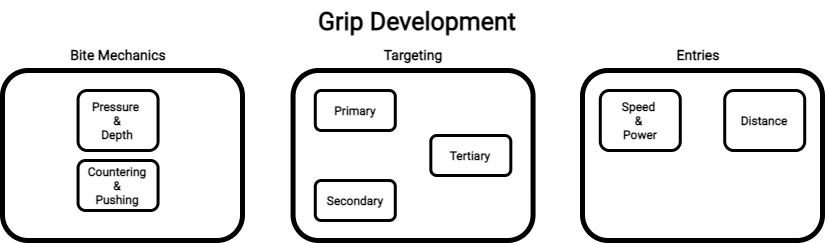

The diagram above was exported from draw.io. Its source (the exported page's mxGraphModel, read from the mxfile embedded in the PNG):
<mxGraphModel dx="2064" dy="730" grid="1" gridSize="10" guides="1" tooltips="1" connect="1" arrows="1" fold="1" page="1" pageScale="1" pageWidth="850" pageHeight="1100" math="0" shadow="0">
  <root>
    <mxCell id="0" />
    <mxCell id="1" parent="0" />
    <mxCell id="ETMLHNKEzJfYGEDNfpWK-1" value="&lt;b&gt;&lt;font style=&quot;font-size: 25px&quot; face=&quot;Roboto&quot; data-font-src=&quot;https://fonts.googleapis.com/css?family=Roboto&quot;&gt;Grip Development&lt;/font&gt;&lt;/b&gt;" style="text;html=1;strokeColor=none;fillColor=none;align=center;verticalAlign=middle;whiteSpace=wrap;rounded=0;" vertex="1" parent="1">
      <mxGeometry x="-610" width="370" height="40" as="geometry" />
    </mxCell>
    <mxCell id="ETMLHNKEzJfYGEDNfpWK-2" value="" style="group" vertex="1" connectable="0" parent="1">
      <mxGeometry x="-545" y="40" width="240" height="200" as="geometry" />
    </mxCell>
    <mxCell id="ETMLHNKEzJfYGEDNfpWK-3" value="" style="rounded=1;whiteSpace=wrap;html=1;fillColor=none;strokeWidth=5;" vertex="1" parent="ETMLHNKEzJfYGEDNfpWK-2">
      <mxGeometry x="-4.444444444444445" y="30" width="240" height="170" as="geometry" />
    </mxCell>
    <mxCell id="ETMLHNKEzJfYGEDNfpWK-4" value="&lt;font style=&quot;font-size: 14px&quot; face=&quot;Roboto&quot; data-font-src=&quot;https://fonts.googleapis.com/css?family=Roboto&quot;&gt;&lt;b&gt;Targeting&lt;/b&gt;&lt;/font&gt;" style="text;html=1;strokeColor=none;fillColor=none;align=center;verticalAlign=middle;whiteSpace=wrap;rounded=0;" vertex="1" parent="ETMLHNKEzJfYGEDNfpWK-2">
      <mxGeometry x="26.666666666666664" width="177.77777777777777" height="30" as="geometry" />
    </mxCell>
    <mxCell id="ETMLHNKEzJfYGEDNfpWK-5" value="" style="rounded=1;whiteSpace=wrap;html=1;fillColor=none;strokeWidth=3;" vertex="1" parent="ETMLHNKEzJfYGEDNfpWK-2">
      <mxGeometry x="17.77777777777778" y="50" width="80" height="40" as="geometry" />
    </mxCell>
    <mxCell id="ETMLHNKEzJfYGEDNfpWK-6" value="&lt;b&gt;&lt;font face=&quot;Roboto&quot; data-font-src=&quot;https://fonts.googleapis.com/css?family=Roboto&quot;&gt;Primary&lt;/font&gt;&lt;/b&gt;" style="text;html=1;strokeColor=none;fillColor=none;align=center;verticalAlign=middle;whiteSpace=wrap;rounded=0;" vertex="1" parent="ETMLHNKEzJfYGEDNfpWK-2">
      <mxGeometry x="26.666666666666664" y="55" width="62.22222222222222" height="30" as="geometry" />
    </mxCell>
    <mxCell id="ETMLHNKEzJfYGEDNfpWK-7" value="" style="rounded=1;whiteSpace=wrap;html=1;fillColor=none;strokeWidth=3;" vertex="1" parent="ETMLHNKEzJfYGEDNfpWK-2">
      <mxGeometry x="17.77777777777778" y="140" width="80" height="40" as="geometry" />
    </mxCell>
    <mxCell id="ETMLHNKEzJfYGEDNfpWK-8" value="&lt;b&gt;&lt;font face=&quot;Roboto&quot; data-font-src=&quot;https://fonts.googleapis.com/css?family=Roboto&quot;&gt;Secondary&lt;/font&gt;&lt;/b&gt;" style="text;html=1;strokeColor=none;fillColor=none;align=center;verticalAlign=middle;whiteSpace=wrap;rounded=0;" vertex="1" parent="ETMLHNKEzJfYGEDNfpWK-2">
      <mxGeometry x="26.666666666666664" y="145" width="62.22222222222222" height="30" as="geometry" />
    </mxCell>
    <mxCell id="ETMLHNKEzJfYGEDNfpWK-9" value="" style="rounded=1;whiteSpace=wrap;html=1;fillColor=none;strokeWidth=3;" vertex="1" parent="ETMLHNKEzJfYGEDNfpWK-2">
      <mxGeometry x="133.33333333333331" y="95" width="80" height="40" as="geometry" />
    </mxCell>
    <mxCell id="ETMLHNKEzJfYGEDNfpWK-10" value="&lt;font face=&quot;Roboto&quot;&gt;&lt;b&gt;Tertiary&lt;/b&gt;&lt;/font&gt;" style="text;html=1;strokeColor=none;fillColor=none;align=center;verticalAlign=middle;whiteSpace=wrap;rounded=0;" vertex="1" parent="ETMLHNKEzJfYGEDNfpWK-2">
      <mxGeometry x="142.22222222222223" y="100" width="62.22222222222222" height="30" as="geometry" />
    </mxCell>
    <mxCell id="ETMLHNKEzJfYGEDNfpWK-11" value="" style="group;strokeWidth=5;" vertex="1" connectable="0" parent="1">
      <mxGeometry x="-840" y="40" width="240" height="200" as="geometry" />
    </mxCell>
    <mxCell id="ETMLHNKEzJfYGEDNfpWK-12" value="" style="rounded=1;whiteSpace=wrap;html=1;fillColor=none;strokeWidth=5;" vertex="1" parent="ETMLHNKEzJfYGEDNfpWK-11">
      <mxGeometry y="30" width="240" height="170" as="geometry" />
    </mxCell>
    <mxCell id="ETMLHNKEzJfYGEDNfpWK-13" value="&lt;font style=&quot;font-size: 14px&quot; face=&quot;Roboto&quot; data-font-src=&quot;https://fonts.googleapis.com/css?family=Roboto&quot;&gt;&lt;b&gt;Bite Mechanics&lt;/b&gt;&lt;/font&gt;" style="text;html=1;strokeColor=none;fillColor=none;align=center;verticalAlign=middle;whiteSpace=wrap;rounded=0;" vertex="1" parent="ETMLHNKEzJfYGEDNfpWK-11">
      <mxGeometry x="26.666666666666664" width="177.77777777777777" height="30" as="geometry" />
    </mxCell>
    <mxCell id="ETMLHNKEzJfYGEDNfpWK-14" value="" style="rounded=1;whiteSpace=wrap;html=1;fillColor=none;strokeWidth=3;" vertex="1" parent="ETMLHNKEzJfYGEDNfpWK-11">
      <mxGeometry x="75.55555555555556" y="50" width="80" height="60" as="geometry" />
    </mxCell>
    <mxCell id="ETMLHNKEzJfYGEDNfpWK-15" value="&lt;b&gt;&lt;font face=&quot;Roboto&quot; data-font-src=&quot;https://fonts.googleapis.com/css?family=Roboto&quot;&gt;Pressure &lt;br&gt;&amp;amp;&lt;br&gt;Depth&lt;br&gt;&lt;/font&gt;&lt;/b&gt;" style="text;html=1;strokeColor=none;fillColor=none;align=center;verticalAlign=middle;whiteSpace=wrap;rounded=0;" vertex="1" parent="ETMLHNKEzJfYGEDNfpWK-11">
      <mxGeometry x="84.44444444444444" y="65" width="62.22222222222222" height="30" as="geometry" />
    </mxCell>
    <mxCell id="ETMLHNKEzJfYGEDNfpWK-16" value="" style="rounded=1;whiteSpace=wrap;html=1;fillColor=none;strokeWidth=3;" vertex="1" parent="ETMLHNKEzJfYGEDNfpWK-11">
      <mxGeometry x="75.55555555555556" y="120" width="80" height="50" as="geometry" />
    </mxCell>
    <mxCell id="ETMLHNKEzJfYGEDNfpWK-17" value="&lt;font face=&quot;Roboto&quot;&gt;&lt;b&gt;Countering &amp;amp;&lt;br&gt;Pushing&lt;/b&gt;&lt;/font&gt;" style="text;html=1;strokeColor=none;fillColor=none;align=center;verticalAlign=middle;whiteSpace=wrap;rounded=0;" vertex="1" parent="ETMLHNKEzJfYGEDNfpWK-11">
      <mxGeometry x="84.44444444444444" y="130" width="62.22222222222222" height="30" as="geometry" />
    </mxCell>
    <mxCell id="ETMLHNKEzJfYGEDNfpWK-18" value="" style="group" vertex="1" connectable="0" parent="1">
      <mxGeometry x="-260" y="40" width="240" height="200" as="geometry" />
    </mxCell>
    <mxCell id="ETMLHNKEzJfYGEDNfpWK-19" value="" style="rounded=1;whiteSpace=wrap;html=1;fillColor=none;strokeWidth=5;" vertex="1" parent="ETMLHNKEzJfYGEDNfpWK-18">
      <mxGeometry y="30" width="240" height="170" as="geometry" />
    </mxCell>
    <mxCell id="ETMLHNKEzJfYGEDNfpWK-20" value="&lt;font style=&quot;font-size: 14px&quot; face=&quot;Roboto&quot; data-font-src=&quot;https://fonts.googleapis.com/css?family=Roboto&quot;&gt;&lt;b&gt;Entries&lt;/b&gt;&lt;/font&gt;" style="text;html=1;strokeColor=none;fillColor=none;align=center;verticalAlign=middle;whiteSpace=wrap;rounded=0;" vertex="1" parent="ETMLHNKEzJfYGEDNfpWK-18">
      <mxGeometry x="26.666666666666664" width="177.77777777777777" height="30" as="geometry" />
    </mxCell>
    <mxCell id="ETMLHNKEzJfYGEDNfpWK-21" value="" style="rounded=1;whiteSpace=wrap;html=1;fillColor=none;strokeWidth=3;" vertex="1" parent="ETMLHNKEzJfYGEDNfpWK-18">
      <mxGeometry x="17.77777777777778" y="50" width="80" height="60" as="geometry" />
    </mxCell>
    <mxCell id="ETMLHNKEzJfYGEDNfpWK-22" value="&lt;b&gt;&lt;font face=&quot;Roboto&quot; data-font-src=&quot;https://fonts.googleapis.com/css?family=Roboto&quot;&gt;Speed &lt;br&gt;&amp;amp; &lt;br&gt;Power&lt;/font&gt;&lt;/b&gt;" style="text;html=1;strokeColor=none;fillColor=none;align=center;verticalAlign=middle;whiteSpace=wrap;rounded=0;" vertex="1" parent="ETMLHNKEzJfYGEDNfpWK-18">
      <mxGeometry x="26.666666666666664" y="57.5" width="62.22222222222222" height="45" as="geometry" />
    </mxCell>
    <mxCell id="ETMLHNKEzJfYGEDNfpWK-23" value="" style="rounded=1;whiteSpace=wrap;html=1;fillColor=none;strokeWidth=3;" vertex="1" parent="ETMLHNKEzJfYGEDNfpWK-18">
      <mxGeometry x="142.22222222222223" y="50" width="80" height="60" as="geometry" />
    </mxCell>
    <mxCell id="ETMLHNKEzJfYGEDNfpWK-24" value="&lt;font face=&quot;Roboto&quot;&gt;&lt;b&gt;Distance&lt;/b&gt;&lt;/font&gt;" style="text;html=1;strokeColor=none;fillColor=none;align=center;verticalAlign=middle;whiteSpace=wrap;rounded=0;" vertex="1" parent="ETMLHNKEzJfYGEDNfpWK-18">
      <mxGeometry x="151.11111111111111" y="67.5" width="62.22222222222222" height="25" as="geometry" />
    </mxCell>
  </root>
</mxGraphModel>